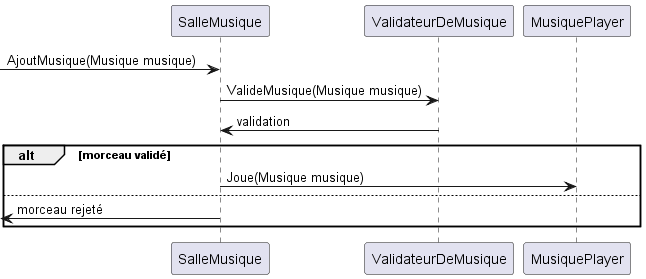

The diagram above was rendered by PlantUML. Its source (embedded in the PNG):
@startuml sequence

-> SalleMusique : AjoutMusique(Musique musique)
SalleMusique -> ValidateurDeMusique : ValideMusique(Musique musique)
SalleMusique <- ValidateurDeMusique : validation
alt morceau validé
    SalleMusique -> MusiquePlayer : Joue(Musique musique)
else
<- SalleMusique: morceau rejeté
end

@enduml